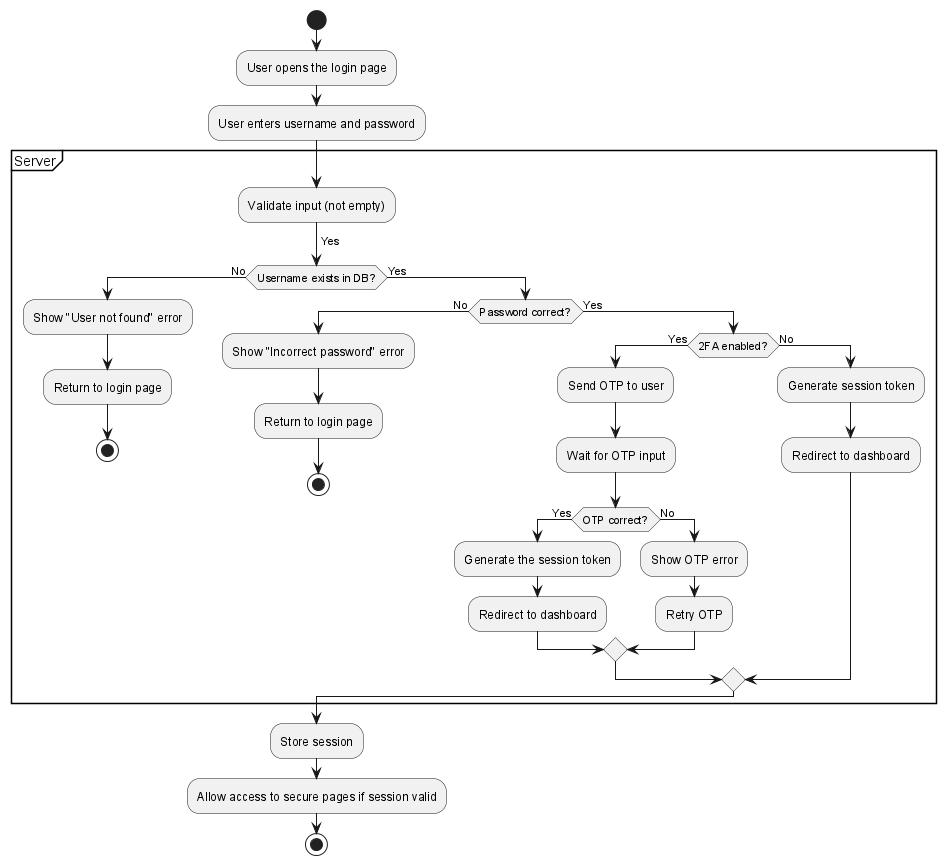

The diagram above was rendered by PlantUML. Its source (embedded in the PNG):
@startuml
start
:User opens the login page;
:User enters username and password;

partition "Server" {
    :Validate input (not empty);
    -> Yes;
    if (Username exists in DB?) then (No)
        :Show "User not found" error;
        :Return to login page;
        stop
    else (Yes)
        if (Password correct?) then (No)
            :Show "Incorrect password" error;
            :Return to login page;
            stop
        else (Yes)
            if (2FA enabled?) then (Yes)
                :Send OTP to user;
                :Wait for OTP input;
                if (OTP correct?) then (Yes)
                    :Generate the session token;
                    :Redirect to dashboard;
                else (No)
                    :Show OTP error;
                    :Retry OTP;
                endif
            else (No)
                :Generate session token;
                :Redirect to dashboard;
            endif
        endif
    endif
}

:Store session;
:Allow access to secure pages if session valid;
stop
@enduml